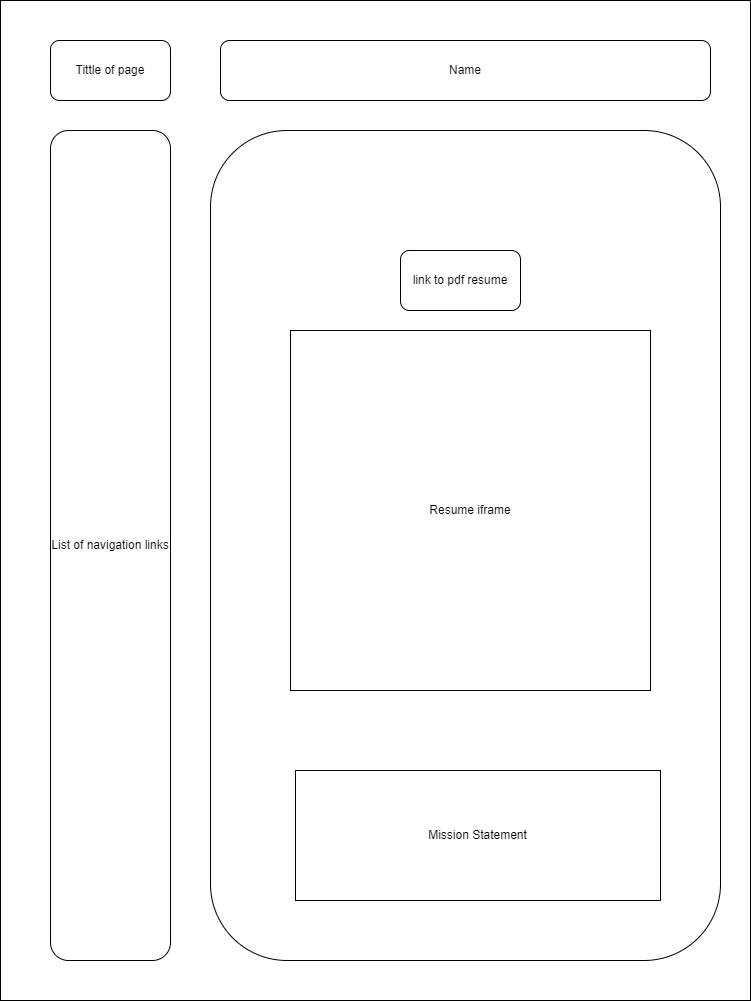

The diagram above was exported from draw.io. Its source (the exported page's mxGraphModel, read from the mxfile embedded in the PNG):
<mxGraphModel dx="1422" dy="786" grid="1" gridSize="10" guides="1" tooltips="1" connect="1" arrows="1" fold="1" page="1" pageScale="1" pageWidth="850" pageHeight="1100" math="0" shadow="0">
  <root>
    <mxCell id="jJD5ioLD25GS_eWcDOUt-0" />
    <mxCell id="jJD5ioLD25GS_eWcDOUt-1" parent="jJD5ioLD25GS_eWcDOUt-0" />
    <mxCell id="jJD5ioLD25GS_eWcDOUt-2" value="" style="rounded=0;whiteSpace=wrap;html=1;" vertex="1" parent="jJD5ioLD25GS_eWcDOUt-1">
      <mxGeometry x="70" y="40" width="750" height="1000" as="geometry" />
    </mxCell>
    <mxCell id="jJD5ioLD25GS_eWcDOUt-3" value="Tittle of page" style="rounded=1;whiteSpace=wrap;html=1;" vertex="1" parent="jJD5ioLD25GS_eWcDOUt-1">
      <mxGeometry x="120" y="80" width="120" height="60" as="geometry" />
    </mxCell>
    <mxCell id="jJD5ioLD25GS_eWcDOUt-4" value="Name" style="rounded=1;whiteSpace=wrap;html=1;" vertex="1" parent="jJD5ioLD25GS_eWcDOUt-1">
      <mxGeometry x="290" y="80" width="490" height="60" as="geometry" />
    </mxCell>
    <mxCell id="jJD5ioLD25GS_eWcDOUt-5" value="List of navigation links" style="rounded=1;whiteSpace=wrap;html=1;" vertex="1" parent="jJD5ioLD25GS_eWcDOUt-1">
      <mxGeometry x="120" y="170" width="120" height="830" as="geometry" />
    </mxCell>
    <mxCell id="jJD5ioLD25GS_eWcDOUt-6" value="" style="rounded=1;whiteSpace=wrap;html=1;" vertex="1" parent="jJD5ioLD25GS_eWcDOUt-1">
      <mxGeometry x="280" y="170" width="510" height="830" as="geometry" />
    </mxCell>
    <mxCell id="QxChcbvUok-3_1Kp8aJI-0" value="Resume iframe" style="rounded=0;whiteSpace=wrap;html=1;" vertex="1" parent="jJD5ioLD25GS_eWcDOUt-1">
      <mxGeometry x="360" y="370" width="360" height="360" as="geometry" />
    </mxCell>
    <mxCell id="QxChcbvUok-3_1Kp8aJI-1" value="link to pdf resume" style="rounded=1;whiteSpace=wrap;html=1;" vertex="1" parent="jJD5ioLD25GS_eWcDOUt-1">
      <mxGeometry x="470" y="290" width="120" height="60" as="geometry" />
    </mxCell>
    <mxCell id="QxChcbvUok-3_1Kp8aJI-2" value="Mission Statement" style="rounded=0;whiteSpace=wrap;html=1;" vertex="1" parent="jJD5ioLD25GS_eWcDOUt-1">
      <mxGeometry x="365" y="810" width="365" height="130" as="geometry" />
    </mxCell>
  </root>
</mxGraphModel>